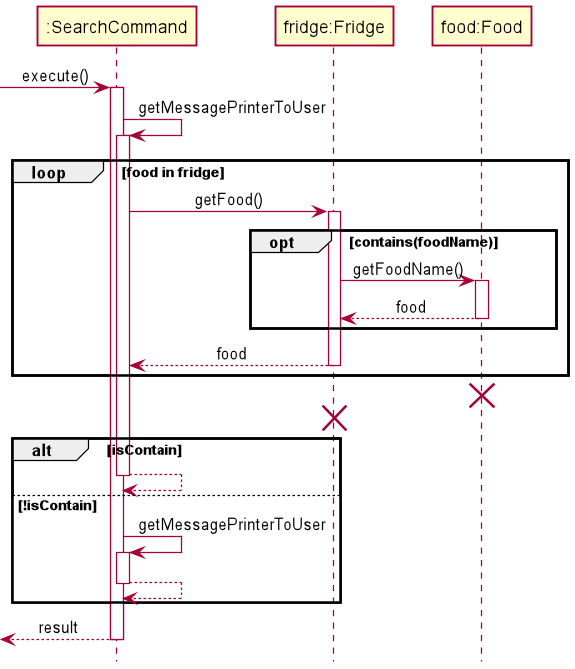

The diagram above was rendered by PlantUML. Its source (embedded in the PNG):
@startuml
'https://plantuml.com/sequence-diagram
!include style.puml

participant ":SearchCommand" as SearchCommand
participant "fridge:Fridge" as Fridge
participant "food:Food" as Food

-> SearchCommand: execute()
activate SearchCommand

SearchCommand-> SearchCommand: getMessagePrinterToUser
activate SearchCommand

loop food in fridge
    SearchCommand -> Fridge: getFood()
    activate Fridge
    opt contains(foodName)
        Fridge -> Food: getFoodName()
        activate Food
        return food
    end
    return food
end
destroy Food
destroy Fridge


alt isContain
    return
else !isContain
    SearchCommand -> SearchCommand: getMessagePrinterToUser
    activate SearchCommand
    return
end

return result
@enduml